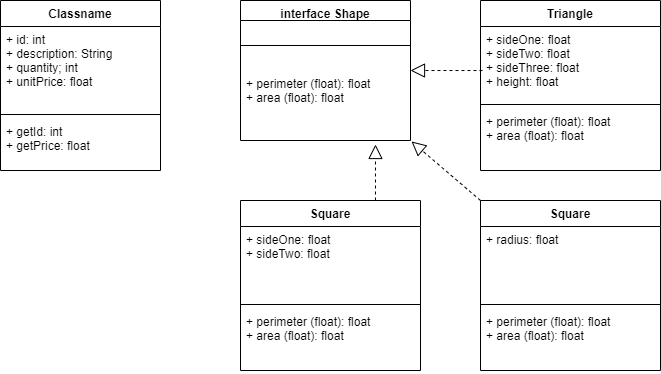

The diagram above was exported from draw.io. Its source (the exported page's mxGraphModel, read from the mxfile embedded in the PNG):
<mxGraphModel dx="868" dy="482" grid="1" gridSize="10" guides="1" tooltips="1" connect="1" arrows="1" fold="1" page="1" pageScale="1" pageWidth="850" pageHeight="1100" math="0" shadow="0">
  <root>
    <mxCell id="0" />
    <mxCell id="1" parent="0" />
    <mxCell id="3SBYMiDiKW2I_Wo8t-BW-5" value="Classname" style="swimlane;fontStyle=1;align=center;verticalAlign=top;childLayout=stackLayout;horizontal=1;startSize=26;horizontalStack=0;resizeParent=1;resizeParentMax=0;resizeLast=0;collapsible=1;marginBottom=0;" parent="1" vertex="1">
      <mxGeometry x="40" y="40" width="160" height="170" as="geometry" />
    </mxCell>
    <mxCell id="3SBYMiDiKW2I_Wo8t-BW-6" value="+ id: int&#10;+ description: String&#10;+ quantity; int&#10;+ unitPrice: float" style="text;strokeColor=none;fillColor=none;align=left;verticalAlign=top;spacingLeft=4;spacingRight=4;overflow=hidden;rotatable=0;points=[[0,0.5],[1,0.5]];portConstraint=eastwest;" parent="3SBYMiDiKW2I_Wo8t-BW-5" vertex="1">
      <mxGeometry y="26" width="160" height="84" as="geometry" />
    </mxCell>
    <mxCell id="3SBYMiDiKW2I_Wo8t-BW-7" value="" style="line;strokeWidth=1;fillColor=none;align=left;verticalAlign=middle;spacingTop=-1;spacingLeft=3;spacingRight=3;rotatable=0;labelPosition=right;points=[];portConstraint=eastwest;" parent="3SBYMiDiKW2I_Wo8t-BW-5" vertex="1">
      <mxGeometry y="110" width="160" height="8" as="geometry" />
    </mxCell>
    <mxCell id="3SBYMiDiKW2I_Wo8t-BW-8" value="+ getId: int&#10;+ getPrice: float" style="text;strokeColor=none;fillColor=none;align=left;verticalAlign=top;spacingLeft=4;spacingRight=4;overflow=hidden;rotatable=0;points=[[0,0.5],[1,0.5]];portConstraint=eastwest;" parent="3SBYMiDiKW2I_Wo8t-BW-5" vertex="1">
      <mxGeometry y="118" width="160" height="52" as="geometry" />
    </mxCell>
    <mxCell id="3SBYMiDiKW2I_Wo8t-BW-9" value="interface Shape" style="swimlane;fontStyle=1;align=center;verticalAlign=top;childLayout=stackLayout;horizontal=1;startSize=20;horizontalStack=0;resizeParent=1;resizeParentMax=0;resizeLast=0;collapsible=1;marginBottom=0;" parent="1" vertex="1">
      <mxGeometry x="280" y="40" width="170" height="140" as="geometry" />
    </mxCell>
    <mxCell id="3SBYMiDiKW2I_Wo8t-BW-11" value="" style="line;strokeWidth=1;fillColor=none;align=left;verticalAlign=middle;spacingTop=-1;spacingLeft=3;spacingRight=3;rotatable=0;labelPosition=right;points=[];portConstraint=eastwest;" parent="3SBYMiDiKW2I_Wo8t-BW-9" vertex="1">
      <mxGeometry y="20" width="170" height="50" as="geometry" />
    </mxCell>
    <mxCell id="3SBYMiDiKW2I_Wo8t-BW-12" value="+ perimeter (float): float &#10;+ area (float): float" style="text;strokeColor=none;fillColor=none;align=left;verticalAlign=top;spacingLeft=4;spacingRight=4;overflow=hidden;rotatable=0;points=[[0,0.5],[1,0.5]];portConstraint=eastwest;" parent="3SBYMiDiKW2I_Wo8t-BW-9" vertex="1">
      <mxGeometry y="70" width="170" height="70" as="geometry" />
    </mxCell>
    <mxCell id="3SBYMiDiKW2I_Wo8t-BW-14" value="Triangle" style="swimlane;fontStyle=1;align=center;verticalAlign=top;childLayout=stackLayout;horizontal=1;startSize=26;horizontalStack=0;resizeParent=1;resizeParentMax=0;resizeLast=0;collapsible=1;marginBottom=0;" parent="1" vertex="1">
      <mxGeometry x="520" y="40" width="180" height="170" as="geometry" />
    </mxCell>
    <mxCell id="3SBYMiDiKW2I_Wo8t-BW-15" value="+ sideOne: float&#10;+ sideTwo: float&#10;+ sideThree: float&#10;+ height: float" style="text;strokeColor=none;fillColor=none;align=left;verticalAlign=top;spacingLeft=4;spacingRight=4;overflow=hidden;rotatable=0;points=[[0,0.5],[1,0.5]];portConstraint=eastwest;" parent="3SBYMiDiKW2I_Wo8t-BW-14" vertex="1">
      <mxGeometry y="26" width="180" height="74" as="geometry" />
    </mxCell>
    <mxCell id="3SBYMiDiKW2I_Wo8t-BW-16" value="" style="line;strokeWidth=1;fillColor=none;align=left;verticalAlign=middle;spacingTop=-1;spacingLeft=3;spacingRight=3;rotatable=0;labelPosition=right;points=[];portConstraint=eastwest;" parent="3SBYMiDiKW2I_Wo8t-BW-14" vertex="1">
      <mxGeometry y="100" width="180" height="8" as="geometry" />
    </mxCell>
    <mxCell id="3SBYMiDiKW2I_Wo8t-BW-17" value="+ perimeter (float): float &#10;+ area (float): float" style="text;strokeColor=none;fillColor=none;align=left;verticalAlign=top;spacingLeft=4;spacingRight=4;overflow=hidden;rotatable=0;points=[[0,0.5],[1,0.5]];portConstraint=eastwest;" parent="3SBYMiDiKW2I_Wo8t-BW-14" vertex="1">
      <mxGeometry y="108" width="180" height="62" as="geometry" />
    </mxCell>
    <mxCell id="3SBYMiDiKW2I_Wo8t-BW-18" value="Square" style="swimlane;fontStyle=1;align=center;verticalAlign=top;childLayout=stackLayout;horizontal=1;startSize=26;horizontalStack=0;resizeParent=1;resizeParentMax=0;resizeLast=0;collapsible=1;marginBottom=0;" parent="1" vertex="1">
      <mxGeometry x="280" y="240" width="180" height="170" as="geometry" />
    </mxCell>
    <mxCell id="3SBYMiDiKW2I_Wo8t-BW-19" value="+ sideOne: float&#10;+ sideTwo: float&#10;" style="text;strokeColor=none;fillColor=none;align=left;verticalAlign=top;spacingLeft=4;spacingRight=4;overflow=hidden;rotatable=0;points=[[0,0.5],[1,0.5]];portConstraint=eastwest;" parent="3SBYMiDiKW2I_Wo8t-BW-18" vertex="1">
      <mxGeometry y="26" width="180" height="74" as="geometry" />
    </mxCell>
    <mxCell id="3SBYMiDiKW2I_Wo8t-BW-20" value="" style="line;strokeWidth=1;fillColor=none;align=left;verticalAlign=middle;spacingTop=-1;spacingLeft=3;spacingRight=3;rotatable=0;labelPosition=right;points=[];portConstraint=eastwest;" parent="3SBYMiDiKW2I_Wo8t-BW-18" vertex="1">
      <mxGeometry y="100" width="180" height="8" as="geometry" />
    </mxCell>
    <mxCell id="3SBYMiDiKW2I_Wo8t-BW-21" value="+ perimeter (float): float &#10;+ area (float): float" style="text;strokeColor=none;fillColor=none;align=left;verticalAlign=top;spacingLeft=4;spacingRight=4;overflow=hidden;rotatable=0;points=[[0,0.5],[1,0.5]];portConstraint=eastwest;" parent="3SBYMiDiKW2I_Wo8t-BW-18" vertex="1">
      <mxGeometry y="108" width="180" height="62" as="geometry" />
    </mxCell>
    <mxCell id="3SBYMiDiKW2I_Wo8t-BW-22" value="Square" style="swimlane;fontStyle=1;align=center;verticalAlign=top;childLayout=stackLayout;horizontal=1;startSize=26;horizontalStack=0;resizeParent=1;resizeParentMax=0;resizeLast=0;collapsible=1;marginBottom=0;" parent="1" vertex="1">
      <mxGeometry x="520" y="240" width="180" height="170" as="geometry" />
    </mxCell>
    <mxCell id="3SBYMiDiKW2I_Wo8t-BW-23" value="+ radius: float&#10;&#10;" style="text;strokeColor=none;fillColor=none;align=left;verticalAlign=top;spacingLeft=4;spacingRight=4;overflow=hidden;rotatable=0;points=[[0,0.5],[1,0.5]];portConstraint=eastwest;" parent="3SBYMiDiKW2I_Wo8t-BW-22" vertex="1">
      <mxGeometry y="26" width="180" height="74" as="geometry" />
    </mxCell>
    <mxCell id="3SBYMiDiKW2I_Wo8t-BW-24" value="" style="line;strokeWidth=1;fillColor=none;align=left;verticalAlign=middle;spacingTop=-1;spacingLeft=3;spacingRight=3;rotatable=0;labelPosition=right;points=[];portConstraint=eastwest;" parent="3SBYMiDiKW2I_Wo8t-BW-22" vertex="1">
      <mxGeometry y="100" width="180" height="8" as="geometry" />
    </mxCell>
    <mxCell id="3SBYMiDiKW2I_Wo8t-BW-25" value="+ perimeter (float): float &#10;+ area (float): float" style="text;strokeColor=none;fillColor=none;align=left;verticalAlign=top;spacingLeft=4;spacingRight=4;overflow=hidden;rotatable=0;points=[[0,0.5],[1,0.5]];portConstraint=eastwest;" parent="3SBYMiDiKW2I_Wo8t-BW-22" vertex="1">
      <mxGeometry y="108" width="180" height="62" as="geometry" />
    </mxCell>
    <mxCell id="3SBYMiDiKW2I_Wo8t-BW-27" value="" style="endArrow=block;dashed=1;endFill=0;endSize=12;html=1;rounded=0;entryX=0.794;entryY=1.057;entryDx=0;entryDy=0;entryPerimeter=0;exitX=0.75;exitY=0;exitDx=0;exitDy=0;" parent="1" source="3SBYMiDiKW2I_Wo8t-BW-18" target="3SBYMiDiKW2I_Wo8t-BW-12" edge="1">
      <mxGeometry width="160" relative="1" as="geometry">
        <mxPoint x="415" y="230" as="sourcePoint" />
        <mxPoint x="500" y="250" as="targetPoint" />
      </mxGeometry>
    </mxCell>
    <mxCell id="3SBYMiDiKW2I_Wo8t-BW-28" value="" style="endArrow=block;dashed=1;endFill=0;endSize=12;html=1;rounded=0;entryX=0.794;entryY=1.057;entryDx=0;entryDy=0;entryPerimeter=0;exitX=0.011;exitY=0.595;exitDx=0;exitDy=0;exitPerimeter=0;" parent="1" source="3SBYMiDiKW2I_Wo8t-BW-15" edge="1">
      <mxGeometry width="160" relative="1" as="geometry">
        <mxPoint x="450.02" y="166.01" as="sourcePoint" />
        <mxPoint x="450" y="110.00000000000001" as="targetPoint" />
      </mxGeometry>
    </mxCell>
    <mxCell id="3SBYMiDiKW2I_Wo8t-BW-30" value="" style="endArrow=block;dashed=1;endFill=0;endSize=12;html=1;rounded=0;entryX=1.006;entryY=1.014;entryDx=0;entryDy=0;entryPerimeter=0;exitX=0;exitY=0;exitDx=0;exitDy=0;" parent="1" source="3SBYMiDiKW2I_Wo8t-BW-22" target="3SBYMiDiKW2I_Wo8t-BW-12" edge="1">
      <mxGeometry width="160" relative="1" as="geometry">
        <mxPoint x="531.98" y="120.02999999999997" as="sourcePoint" />
        <mxPoint x="460" y="120" as="targetPoint" />
      </mxGeometry>
    </mxCell>
  </root>
</mxGraphModel>